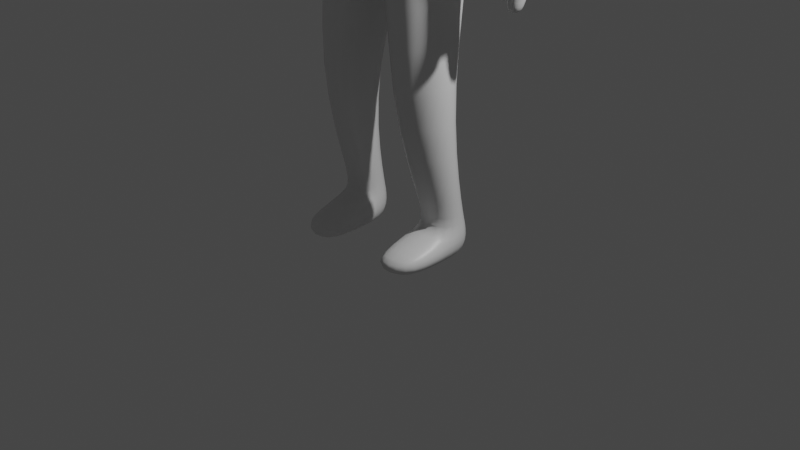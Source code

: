 # Source: therapist_animation.blend  (saved by Blender 3.2.14; exported with 4.5.12 LTS)
import bpy
from mathutils import Matrix  # noqa: F401  (used for matrix-valued properties, if any)

bpy.ops.wm.read_factory_settings(use_empty=True)
scene = bpy.context.scene
scene.name = 'Scene'

# ---- collections
col_collection = bpy.data.collections.new('Collection'); scene.collection.children.link(col_collection)

# ---- materials (node trees are filled in below, after node groups)
mat_material = bpy.data.materials.new('Material')
mat_material.alpha_threshold = 0.0
mat_material.use_transparent_shadow = False
mat_material.line_color = (0.0, 0.0, 0.0, 1.0)

# ---- material node trees
mat_material.use_nodes = True; mat_material.node_tree.nodes.clear()
_N = mat_material.node_tree.nodes; _L = mat_material.node_tree.links
n0 = _N.new('ShaderNodeOutputMaterial'); n0.name = 'Material Output'; n0.location = (300, 300)
n1 = _N.new('ShaderNodeBsdfPrincipled'); n1.name = 'Principled BSDF'; n1.location = (10, 300)
n1.distribution = 'GGX'
n1.subsurface_method = 'RANDOM_WALK_SKIN'
n1.inputs[2].default_value = 0.4
n1.inputs[3].default_value = 1.45
n1.inputs[27].default_value = (0.0, 0.0, 0.0, 1.0)
n1.inputs[28].default_value = 1.0
_L.new(n1.outputs[0], n0.inputs[0])
n0.is_active_output = True

# ---- world
world_world = bpy.data.worlds.new('World'); scene.world = world_world
world_world.use_nodes = True; world_world.node_tree.nodes.clear()
_N = world_world.node_tree.nodes; _L = world_world.node_tree.links
n0 = _N.new('ShaderNodeOutputWorld'); n0.name = 'World Output'; n0.location = (300, 300)
n1 = _N.new('ShaderNodeBackground'); n1.name = 'Background'; n1.location = (10, 300)
n1.inputs[0].default_value = (0.05088, 0.05088, 0.05088, 1.0)
_L.new(n1.outputs[0], n0.inputs[0])
n0.is_active_output = True
world_world.color = (0.05088, 0.05088, 0.05088)
world_world.use_sun_shadow = False
world_world.sun_shadow_jitter_overblur = 0.0

# ---- cameras
cam_camera = bpy.data.cameras.new('Camera')
cam_camera.clip_end = 100.0
cam_camera.ortho_scale = 7.314

# ---- lights
light_light = bpy.data.lights.new('Light', 'POINT')
light_light.transmission_factor = 0.0
light_light.energy = 1000.0
light_light.shadow_soft_size = 0.1
light_light.shadow_maximum_resolution = 0.006
light_light.use_absolute_resolution = True

# ---- meshes
me_cube = bpy.data.meshes.new('Cube')
me_cube.from_pydata([(0.9309, 0.3628, 5.054), (0.6545, 0.4132, 4.26), (0.901, -0.0661, 5.077), (0.6545, -0.3157, 4.26), (0.0, 0.5247, 5.177), (0.0, 0.667, 4.266), (0.0, -0.3651, 5.077), (0.0, -0.5184, 4.225), (0.8164, 0.3678, 3.244), (0.8164, -0.3678, 3.244), (0.0, 0.667, 3.093), (0.0, -0.4768, 3.168), (0.808, 0.003123, 1.566), (0.808, -0.4558, 1.566), (0.2901, 0.1378, 1.444), (0.2901, -0.6944, 1.444), (0.3886, 0.3092, 0.1092), (0.273, -0.1604, 0.1092), (0.7659, 0.3047, 0.1118), (0.8256, -0.1373, 0.1118), (0.7016, 0.3904, 4.558), (0.0, -0.4954, 4.525), (0.6841, -0.1768, 4.534), (0.0, 0.667, 4.483), (0.948, 0.3614, 4.946), (0.9646, -0.05852, 4.954), (1.096, 0.3787, 4.67), (1.128, -0.0745, 4.678), (1.232, 0.2016, 2.833), (1.25, -0.06236, 2.802), (1.493, 0.1945, 2.83), (1.54, -0.0662, 2.794), (1.256, 0.2215, 2.487), (1.243, 0.01059, 2.502), (1.374, 0.2227, 2.485), (1.379, 0.04774, 2.49), (1.075, -0.1046, 3.781), (1.443, -0.1147, 3.773), (1.094, 0.3585, 3.791), (1.425, 0.3487, 3.776), (0.3906, 0.3092, -0.225), (0.275, -0.1604, -0.225), (0.7679, 0.3047, -0.2224), (0.8276, -0.1373, -0.2224), (0.3045, -0.7557, -0.01102), (0.7944, -0.6732, -0.00843), (0.308, -0.7494, -0.225), (0.7979, -0.6669, -0.2224), (0.3357, -0.1188, 0.2104), (0.7687, -0.08981, 0.2125), (0.4191, 0.275, 0.2104), (0.7256, 0.2595, 0.2125), (0.2173, -0.01034, 5.318), (0.0, -0.1022, 5.322), (0.219, 0.1672, 5.349), (0.0, 0.3544, 5.356), (0.2747, -0.06793, 5.71), (0.0, -0.1796, 5.616), (0.2885, 0.2002, 5.71), (0.0, 0.3953, 5.714), (0.4502, -0.3391, 3.64), (0.4502, 0.3932, 3.64), (0.0, 0.667, 3.68), (0.0, -0.4976, 3.697), (0.4266, -0.04879, 5.978), (0.2723, 0.5234, 5.951), (0.0, 0.6112, 5.993), (0.296, -0.04887, 6.453), (0.0, -0.1043, 6.506), (0.2497, 0.4656, 6.413), (0.0, 0.4998, 6.426), (0.1831, -0.3625, 5.781), (0.0, -0.3793, 5.676), (0.1895, -0.3643, 6.252), (0.0, -0.3794, 6.255), (0.1861, -0.3634, 6.0), (0.0, -0.3793, 6.003), (0.2358, -0.07439, 5.653), (0.0, -0.1792, 5.662), (0.0, 0.3858, 5.657), (0.2494, 0.1899, 5.653), (1.219, 0.2264, 2.348), (1.212, 0.0634, 2.347), (1.337, 0.2228, 2.347), (1.343, 0.05976, 2.349), (1.25, 0.03696, 2.831), (1.492, 0.03335, 2.824), (1.263, 0.2968, 2.756), (1.481, 0.2902, 2.754), (1.313, -0.129, 2.564), (1.407, -0.1333, 2.556), (1.391, -0.017, 2.586), (1.313, -0.01339, 2.592), (1.31, -0.1337, 2.52), (1.403, -0.138, 2.512), (1.388, -0.02176, 2.542), (1.31, -0.01815, 2.548)], [], [(0, 4, 55, 54), (22, 2, 6, 21), (61, 60, 9, 8), (2, 22, 27, 25), (23, 4, 0, 20), (8, 9, 13, 12), (62, 61, 8, 10), (60, 63, 11, 9), (49, 48, 17, 19), (10, 8, 12, 14), (9, 11, 15, 13), (11, 10, 14, 15), (18, 19, 43, 42), (48, 50, 16, 17), (51, 49, 19, 18), (50, 51, 18, 16), (5, 23, 20, 1), (1, 20, 22, 3), (3, 22, 21, 7), (26, 24, 25, 27), (20, 0, 24, 26), (0, 2, 25, 24), (37, 36, 29, 31), (86, 85, 33, 35), (36, 38, 28, 29), (38, 39, 30, 28), (39, 37, 31, 30), (32, 34, 83, 81), (85, 87, 32, 33), (87, 88, 34, 32), (88, 86, 35, 34), (26, 27, 37, 39), (20, 26, 39, 38), (22, 20, 38, 36), (27, 22, 36, 37), (40, 42, 43, 41), (16, 18, 42, 40), (43, 19, 45, 47), (17, 16, 40, 41), (45, 44, 46, 47), (41, 43, 47, 46), (17, 41, 46, 44), (19, 17, 44, 45), (14, 12, 51, 50), (12, 13, 49, 51), (15, 14, 50, 48), (13, 15, 48, 49), (78, 77, 56, 57), (6, 2, 52, 53), (2, 0, 54, 52), (57, 56, 71, 72), (80, 79, 59, 58), (77, 80, 58, 56), (3, 7, 63, 60), (5, 1, 61, 62), (1, 3, 60, 61), (67, 68, 74, 73), (58, 59, 66, 65), (56, 58, 65, 64), (69, 70, 68, 67), (65, 66, 70, 69), (64, 65, 69, 67), (72, 71, 75, 76), (76, 75, 73, 74), (56, 64, 75, 71), (64, 67, 73, 75), (52, 54, 80, 77), (54, 55, 79, 80), (53, 52, 77, 78), (82, 81, 83, 84), (34, 35, 84, 83), (35, 33, 82, 84), (33, 32, 81, 82), (30, 31, 86, 88), (28, 30, 88, 87), (29, 28, 87, 85), (85, 86, 91, 92), (89, 92, 96, 93), (31, 29, 89, 90), (86, 31, 90, 91), (29, 85, 92, 89), (94, 93, 96, 95), (90, 89, 93, 94), (92, 91, 95, 96), (91, 90, 94, 95)])
me_cube.polygons.foreach_set('use_smooth', [True] * 85)
_uv = me_cube.uv_layers.new(name='UVMap')
_uv.uv.foreach_set('vector', [0.625, 0.5, 0.6002, 0.2675, 0.625, 0.25, 0.625, 0.5, 0.4371, 0.75, 0.625, 0.75, 0.6116, 0.9795, 0.4371, 1.0, 0.375, 0.5, 0.375, 0.75, 0.375, 0.75, 0.375, 0.5, 0.625, 0.75, 0.4371, 0.75, 0.4371, 0.75, 0.625, 0.75, 0.4371, 0.25, 0.6002, 0.2675, 0.625, 0.5, 0.4371, 0.5, 0.375, 0.5, 0.375, 0.75, 0.375, 0.75, 0.375, 0.5, 0.375, 0.25, 0.375, 0.5, 0.375, 0.5, 0.375, 0.25, 0.375, 0.75, 0.375, 1.0, 0.375, 1.0, 0.375, 0.75, 0.375, 0.75, 0.375, 1.0, 0.375, 1.0, 0.375, 0.75, 0.375, 0.25, 0.375, 0.5, 0.375, 0.5, 0.375, 0.25, 0.375, 0.75, 0.375, 1.0, 0.375, 1.0, 0.375, 0.75, 0.0, 0.0, 0.0, 0.0, 0.0, 0.0, 0.0, 0.0, 0.375, 0.5, 0.375, 0.75, 0.375, 0.75, 0.375, 0.5, 0.0, 0.0, 0.0, 0.0, 0.0, 0.0, 0.0, 0.0, 0.375, 0.5, 0.375, 0.75, 0.375, 0.75, 0.375, 0.5, 0.375, 0.25, 0.375, 0.5, 0.375, 0.5, 0.375, 0.25, 0.375, 0.25, 0.4371, 0.25, 0.4371, 0.5, 0.375, 0.5, 0.375, 0.5, 0.4371, 0.5, 0.4371, 0.75, 0.375, 0.75, 0.375, 0.75, 0.4371, 0.75, 0.4371, 1.0, 0.375, 1.0, 0.4371, 0.5, 0.625, 0.5, 0.625, 0.75, 0.4371, 0.75, 0.4371, 0.5, 0.625, 0.5, 0.625, 0.5, 0.4371, 0.5, 0.625, 0.5, 0.625, 0.75, 0.625, 0.75, 0.625, 0.5, 0.4371, 0.75, 0.4371, 0.75, 0.4371, 0.75, 0.4371, 0.75, 0.4371, 0.75, 0.4371, 0.75, 0.4371, 0.75, 0.4371, 0.75, 0.4371, 0.75, 0.4371, 0.5, 0.4371, 0.5, 0.4371, 0.75, 0.4371, 0.5, 0.4371, 0.5, 0.4371, 0.5, 0.4371, 0.5, 0.4371, 0.5, 0.4371, 0.75, 0.4371, 0.75, 0.4371, 0.5, 0.4371, 0.5, 0.4371, 0.5, 0.4371, 0.5, 0.4371, 0.5, 0.4371, 0.75, 0.4371, 0.5, 0.4371, 0.5, 0.4371, 0.75, 0.4371, 0.5, 0.4371, 0.5, 0.4371, 0.5, 0.4371, 0.5, 0.4371, 0.5, 0.4371, 0.75, 0.4371, 0.75, 0.4371, 0.5, 0.4371, 0.5, 0.4371, 0.75, 0.4371, 0.75, 0.4371, 0.5, 0.4371, 0.5, 0.4371, 0.5, 0.4371, 0.5, 0.4371, 0.5, 0.4371, 0.75, 0.4371, 0.5, 0.4371, 0.5, 0.4371, 0.75, 0.4371, 0.75, 0.4371, 0.75, 0.4371, 0.75, 0.4371, 0.75, 0.125, 0.5, 0.375, 0.5, 0.375, 0.75, 0.125, 0.75, 0.375, 0.25, 0.375, 0.5, 0.375, 0.5, 0.375, 0.25, 0.375, 0.75, 0.375, 0.75, 0.375, 0.75, 0.375, 0.75, 0.0, 0.0, 0.0, 0.0, 0.0, 0.0, 0.0, 0.0, 0.375, 0.75, 0.375, 1.0, 0.375, 1.0, 0.375, 0.75, 0.125, 0.75, 0.375, 0.75, 0.375, 0.75, 0.125, 0.75, 0.0, 0.0, 0.0, 0.0, 0.0, 0.0, 0.0, 0.0, 0.375, 0.75, 0.375, 1.0, 0.375, 1.0, 0.375, 0.75, 0.375, 0.25, 0.375, 0.5, 0.375, 0.5, 0.375, 0.25, 0.375, 0.5, 0.375, 0.75, 0.375, 0.75, 0.375, 0.5, 0.0, 0.0, 0.0, 0.0, 0.0, 0.0, 0.0, 0.0, 0.375, 0.75, 0.375, 1.0, 0.375, 1.0, 0.375, 0.75, 0.6269, 0.9858, 0.625, 0.75, 0.625, 0.75, 0.6269, 0.9858, 0.6116, 0.9795, 0.625, 0.75, 0.625, 0.75, 0.6269, 0.9858, 0.625, 0.75, 0.625, 0.5, 0.625, 0.5, 0.625, 0.75, 0.6269, 0.9858, 0.625, 0.75, 0.625, 0.75, 0.6269, 0.9858, 0.625, 0.5, 0.625, 0.25, 0.625, 0.25, 0.625, 0.5, 0.625, 0.75, 0.625, 0.5, 0.625, 0.5, 0.625, 0.75, 0.375, 0.75, 0.375, 1.0, 0.375, 1.0, 0.375, 0.75, 0.375, 0.25, 0.375, 0.5, 0.375, 0.5, 0.375, 0.25, 0.375, 0.5, 0.375, 0.75, 0.375, 0.75, 0.375, 0.5, 0.625, 0.75, 0.875, 0.7253, 0.875, 0.7253, 0.625, 0.75, 0.625, 0.5, 0.625, 0.25, 0.625, 0.25, 0.625, 0.5, 0.625, 0.75, 0.625, 0.5, 0.625, 0.5, 0.625, 0.75, 0.625, 0.5, 0.875, 0.5, 0.875, 0.7253, 0.625, 0.75, 0.625, 0.5, 0.625, 0.25, 0.625, 0.25, 0.625, 0.5, 0.625, 0.75, 0.625, 0.5, 0.625, 0.5, 0.625, 0.75, 0.6269, 0.9858, 0.625, 0.75, 0.625, 0.75, 0.6269, 0.9858, 0.6269, 0.9858, 0.625, 0.75, 0.625, 0.75, 0.6269, 0.9858, 0.625, 0.75, 0.625, 0.75, 0.625, 0.75, 0.625, 0.75, 0.625, 0.75, 0.625, 0.75, 0.625, 0.75, 0.625, 0.75, 0.625, 0.75, 0.625, 0.5, 0.625, 0.5, 0.625, 0.75, 0.625, 0.5, 0.625, 0.25, 0.625, 0.25, 0.625, 0.5, 0.6269, 0.9858, 0.625, 0.75, 0.625, 0.75, 0.6269, 0.9858, 0.4371, 0.75, 0.4371, 0.5, 0.4371, 0.5, 0.4371, 0.75, 0.4371, 0.5, 0.4371, 0.75, 0.4371, 0.75, 0.4371, 0.5, 0.4371, 0.75, 0.4371, 0.75, 0.4371, 0.75, 0.4371, 0.75, 0.4371, 0.75, 0.4371, 0.5, 0.4371, 0.5, 0.4371, 0.75, 0.4371, 0.5, 0.4371, 0.75, 0.4371, 0.75, 0.4371, 0.5, 0.4371, 0.5, 0.4371, 0.5, 0.4371, 0.5, 0.4371, 0.5, 0.4371, 0.75, 0.4371, 0.5, 0.4371, 0.5, 0.4371, 0.75, 0.4371, 0.75, 0.4371, 0.75, 0.4371, 0.75, 0.4371, 0.75, 0.4371, 0.75, 0.4371, 0.75, 0.4371, 0.75, 0.4371, 0.75, 0.4371, 0.75, 0.4371, 0.75, 0.4371, 0.75, 0.4371, 0.75, 0.4371, 0.75, 0.4371, 0.75, 0.4371, 0.75, 0.4371, 0.75, 0.4371, 0.75, 0.4371, 0.75, 0.4371, 0.75, 0.4371, 0.75, 0.4371, 0.75, 0.4371, 0.75, 0.4371, 0.75, 0.4371, 0.75, 0.4371, 0.75, 0.4371, 0.75, 0.4371, 0.75, 0.4371, 0.75, 0.4371, 0.75, 0.4371, 0.75, 0.4371, 0.75, 0.4371, 0.75, 0.4371, 0.75, 0.4371, 0.75, 0.4371, 0.75, 0.4371, 0.75])
me_cube.materials.append(mat_material)
me_cube.use_mirror_vertex_groups = False
me_cube.update()
arm_metarig = bpy.data.armatures.new('metarig')  # bones are not reproduced

# ---- objects
ob_cube = bpy.data.objects.new('Cube', me_cube)
ob_light = bpy.data.objects.new('Light', light_light)
ob_camera = bpy.data.objects.new('Camera', cam_camera)
ob_metarig = bpy.data.objects.new('metarig', arm_metarig)

# ---- transforms, parenting, visibility, modifiers, constraints
ob_cube.parent = ob_metarig
ob_cube.matrix_parent_inverse = Matrix(((0.3219, -0.0, 0.0, -0.0), (-0.0, 0.3219, -0.0, 0.0), (0.0, -0.0, 0.3219, -0.0), (-0.0, 0.0, -0.0, 1.0)))
ob_cube.location = (0.0, 0.0, 0.0)
ob_cube.lock_rotations_4d = False
ob_cube.empty_display_type = 'ARROWS'
ob_cube.lineart.crease_threshold = 0.0
_vg = ob_cube.vertex_groups.new(name='spine')
for _i, _w in zip([8, 10, 11, 62], [0.009571, 0.3105, 0.02493, 0.07149]): _vg.add([_i], _w, 'REPLACE')
_vg = ob_cube.vertex_groups.new(name='spine.001')
for _i, _w in zip([1, 5, 7, 21, 23, 60, 61, 62, 63], [0.08985, 0.1513, 0.1037, 0.001032, 0.0492, 0.01691, 0.6102, 0.5523, 0.4033]): _vg.add([_i], _w, 'REPLACE')
_vg = ob_cube.vertex_groups.new(name='spine.002')
for _i, _w in zip([1, 3, 5, 6, 7, 21, 22, 23, 62, 63], [0.04815, 0.08246, 0.3177, 0.03452, 0.5056, 0.5066, 0.004577, 0.1025, 0.06892, 0.1229]): _vg.add([_i], _w, 'REPLACE')
_vg = ob_cube.vertex_groups.new(name='spine.003')
for _i, _w in zip([0, 1, 4, 5, 6, 20, 23, 52, 53, 54, 55, 56, 57, 58, 59, 62, 77, 78, 79, 80], [0.05298, 0.0164, 0.6636, 0.2193, 0.001804, 0.001736, 0.5668, 0.5913, 0.177, 0.6027, 0.2151, 0.004544, 0.02843, 0.00521, 0.008671, 0.04469, 0.07856, 0.05927, 0.06205, 0.08339]): _vg.add([_i], _w, 'REPLACE')
_vg = ob_cube.vertex_groups.new(name='spine.004')
for _i, _w in zip([4, 23, 52, 53, 54, 55, 57, 59, 66, 72, 77, 78, 79, 80], [0.1698, 0.03813, 0.08716, 0.3566, 0.151, 0.6672, 0.05206, 0.08325, 0.01714, 0.0008835, 0.01853, 0.08318, 0.188, 0.03905]): _vg.add([_i], _w, 'REPLACE')
_vg = ob_cube.vertex_groups.new(name='spine.005')
for _i, _w in zip([52, 53, 54, 55, 56, 57, 58, 59, 64, 65, 66, 71, 72, 73, 74, 75, 76, 77, 78, 79, 80], [0.08402, 0.09614, 0.0831, 0.06727, 0.2047, 0.2791, 0.2118, 0.2245, 0.04724, 0.06365, 0.08797, 0.1272, 0.1535, 0.00312, 0.003701, 0.05636, 0.06725, 0.5917, 0.2687, 0.475, 0.6419]): _vg.add([_i], _w, 'REPLACE')
_vg = ob_cube.vertex_groups.new(name='spine.006')
for _i, _w in zip([52, 53, 54, 55, 56, 57, 58, 59, 64, 65, 66, 67, 68, 69, 70, 71, 72, 73, 74, 75, 76, 77, 78, 79, 80], [0.0435, 0.1236, 0.01468, 0.02143, 0.7393, 0.5917, 0.7297, 0.6599, 0.9369, 0.9136, 0.866, 0.9843, 0.9905, 0.9715, 0.9673, 0.8244, 0.7811, 0.9637, 0.963, 0.9227, 0.9058, 0.2615, 0.5285, 0.2698, 0.2105]): _vg.add([_i], _w, 'REPLACE')
_vg = ob_cube.vertex_groups.new(name='shoulder.L')
for _i, _w in zip([0, 2, 3, 4, 6, 7, 20, 21, 22, 23, 24, 25, 52, 53, 54, 57, 77, 78], [0.8355, 0.9098, 0.01666, 0.07607, 0.8748, 0.07667, 0.03854, 0.2599, 0.07351, 0.008436, 0.1176, 0.1098, 0.1761, 0.2291, 0.116, 0.02038, 0.0125, 0.05599]): _vg.add([_i], _w, 'REPLACE')
_vg = ob_cube.vertex_groups.new(name='upper_arm.L')
for _i, _w in zip([0, 1, 2, 3, 4, 5, 7, 20, 21, 22, 23, 24, 25, 26, 27, 36], [0.1011, 0.192, 0.06174, 0.1667, 0.003379, 0.05307, 0.05291, 0.8167, 0.07888, 0.756, 0.1171, 0.8671, 0.879, 0.9642, 0.9444, 0.02535]): _vg.add([_i], _w, 'REPLACE')
_vg = ob_cube.vertex_groups.new(name='forearm.L')
for _i, _w in zip([22, 27, 28, 29, 30, 31, 36, 37, 38, 39, 85, 86, 87, 88, 89, 90, 91, 92, 93, 94, 95, 96], [0.011, 0.01458, 0.9396, 0.1723, 0.963, 0.1892, 0.9509, 0.9591, 0.9846, 0.9973, 0.05359, 0.0366, 0.03168, 0.0426, 0.05803, 0.05617, 0.05283, 0.05375, 0.05651, 0.05627, 0.05503, 0.05544]): _vg.add([_i], _w, 'REPLACE')
_vg = ob_cube.vertex_groups.new(name='hand.L')
for _i, _w in zip([28, 29, 30, 31, 32, 33, 34, 35, 81, 82, 83, 84, 85, 86, 87, 88, 89, 90, 91, 92, 93, 94, 95, 96], [0.05996, 0.8273, 0.024, 0.8105, 0.9984, 0.9978, 0.9975, 0.9978, 0.9994, 0.9994, 0.9994, 0.9994, 0.9463, 0.9566, 0.9591, 0.9537, 0.9419, 0.9438, 0.9471, 0.9462, 0.9434, 0.9437, 0.9449, 0.9445]): _vg.add([_i], _w, 'REPLACE')
_vg = ob_cube.vertex_groups.new(name='shoulder.R')
_vg = ob_cube.vertex_groups.new(name='upper_arm.R')
_vg = ob_cube.vertex_groups.new(name='forearm.R')
_vg = ob_cube.vertex_groups.new(name='hand.R')
_vg = ob_cube.vertex_groups.new(name='breast.L')
for _i, _w in zip([1, 3, 5, 7, 20, 21, 22, 23, 61, 62, 63], [0.5676, 0.5438, 0.155, 0.1212, 0.06521, 0.06741, 0.08158, 0.05747, 0.07383, 0.05309, 0.0007268]): _vg.add([_i], _w, 'REPLACE')
_vg = ob_cube.vertex_groups.new(name='breast.R')
_vg = ob_cube.vertex_groups.new(name='pelvis.L')
for _i, _w in zip([1, 3, 5, 7, 8, 9, 10, 11, 21, 60, 61, 62, 63], [0.003368, 0.131, 0.01587, 0.1005, 0.02658, 0.03613, 0.3122, 0.06544, 0.01488, 0.902, 0.1376, 0.1117, 0.2967]): _vg.add([_i], _w, 'REPLACE')
_vg = ob_cube.vertex_groups.new(name='pelvis.R')
for _i, _w in zip([8, 10, 11, 62], [0.009571, 0.3105, 0.02493, 0.07149]): _vg.add([_i], _w, 'REPLACE')
_vg = ob_cube.vertex_groups.new(name='thigh.L')
for _i, _w in zip([7, 8, 9, 10, 11, 12, 13, 14, 15, 60, 61, 63], [0.005826, 0.8739, 0.9233, 0.04995, 0.8192, 0.9123, 0.5017, 0.09363, 0.1018, 0.008454, 0.0874, 0.1074]): _vg.add([_i], _w, 'REPLACE')
_vg = ob_cube.vertex_groups.new(name='shin.L')
for _i, _w in zip([12, 13, 14, 15, 16, 17, 18, 19, 48, 49, 50, 51], [0.08704, 0.4976, 0.8988, 0.8949, 0.4523, 0.06674, 0.1218, 0.06389, 0.9579, 0.9624, 0.9766, 0.9631]): _vg.add([_i], _w, 'REPLACE')
_vg = ob_cube.vertex_groups.new(name='foot.L')
for _i, _w in zip([16, 17, 18, 19, 40, 41, 42, 43, 44, 45, 46, 47, 48, 49], [0.4282, 0.8848, 0.09199, 0.8578, 0.03019, 0.8472, 0.008018, 0.8231, 0.07866, 0.0733, 0.08097, 0.08738, 0.02546, 0.001859]): _vg.add([_i], _w, 'REPLACE')
_vg = ob_cube.vertex_groups.new(name='toe.L')
for _i, _w in zip([17, 19, 41, 43, 44, 45, 46, 47], [0.01437, 0.02101, 0.07396, 0.07561, 0.9139, 0.918, 0.9112, 0.9025]): _vg.add([_i], _w, 'REPLACE')
_vg = ob_cube.vertex_groups.new(name='heel.02.L')
for _i, _w in zip([16, 18, 19, 40, 41, 42, 43], [0.1181, 0.7839, 0.03465, 0.9379, 0.06628, 0.961, 0.09023]): _vg.add([_i], _w, 'REPLACE')
_vg = ob_cube.vertex_groups.new(name='thigh.R')
_vg = ob_cube.vertex_groups.new(name='shin.R')
_vg = ob_cube.vertex_groups.new(name='foot.R')
_vg = ob_cube.vertex_groups.new(name='toe.R')
_vg = ob_cube.vertex_groups.new(name='heel.02.R')
_m = ob_cube.modifiers.new('Mirror', 'MIRROR')
_m.use_clip = True
_m = ob_cube.modifiers.new('Subdivision', 'SUBSURF')
_m.levels = 2
_m = ob_cube.modifiers.new('Armature', 'ARMATURE')
_m.object = ob_metarig
ob_light.location = (4.076, 1.005, 5.904)
ob_light.rotation_euler = (0.6503, 0.05522, 1.866)
ob_light.lock_rotations_4d = False
ob_light.empty_display_type = 'ARROWS'
ob_light.color = (0.0, 0.0, 0.0, 0.0)
ob_light.lineart.crease_threshold = 0.0
ob_camera.location = (7.359, -6.926, 4.958)
ob_camera.rotation_euler = (1.109, 0.0, 0.8149)
ob_camera.lock_rotations_4d = False
ob_camera.empty_display_type = 'ARROWS'
ob_camera.color = (0.0, 0.0, 0.0, 0.0)
ob_camera.display_type = 'WIRE'
ob_camera.lineart.crease_threshold = 0.0
ob_metarig.location = (0.0, 0.0, 0.0)
ob_metarig.scale = (3.107, 3.107, 3.107)
ob_metarig.show_in_front = True

# ---- collection membership
col_collection.objects.link(ob_cube)
col_collection.objects.link(ob_light)
col_collection.objects.link(ob_camera)
col_collection.objects.link(ob_metarig)

# ---- scene / render settings (as saved in the file)
scene.camera = ob_camera
scene.frame_start = 1; scene.frame_end = 40; scene.frame_set(24)
scene.render.engine = 'BLENDER_EEVEE_NEXT'
scene.cycles.sampling_pattern = 'TABULATED_SOBOL'
scene.cycles.use_light_tree = False
scene.view_settings.view_transform = 'Filmic'
bpy.context.view_layer.update()
